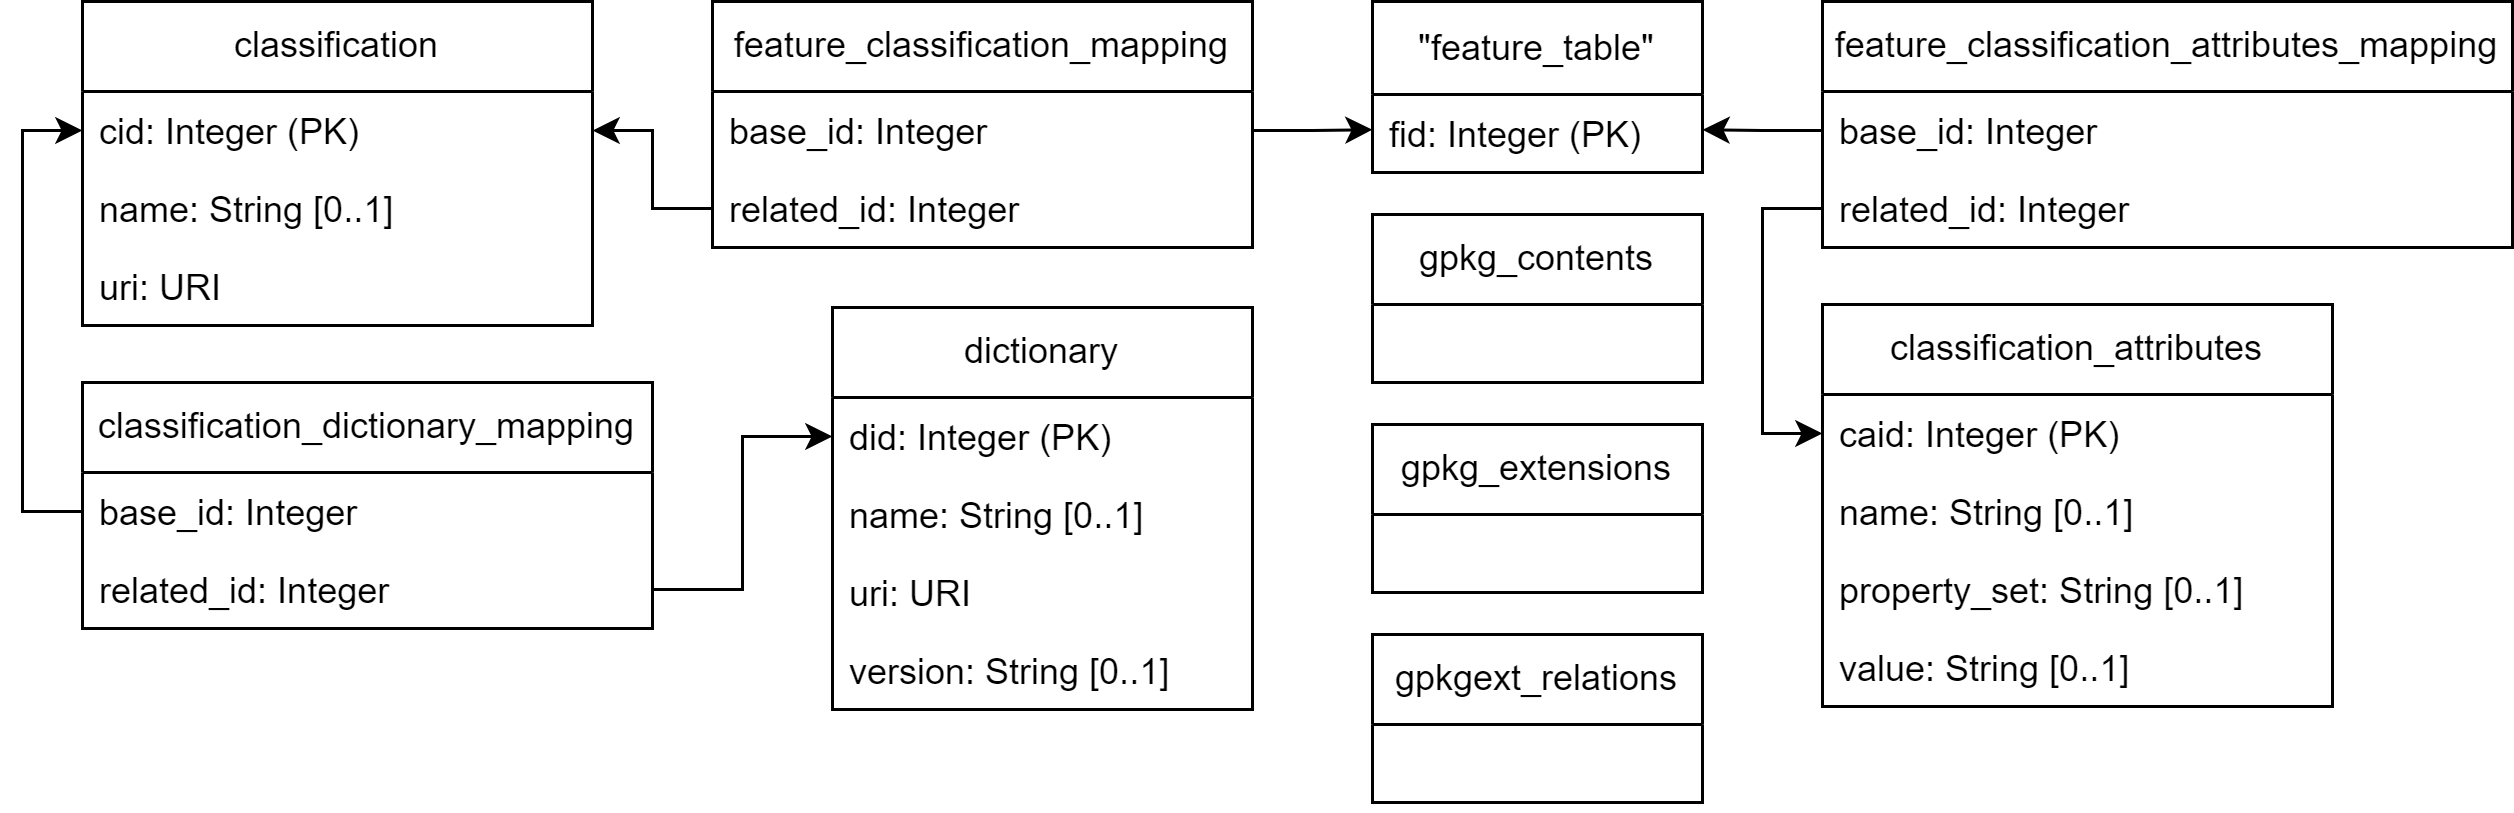

The diagram above was exported from draw.io. Its source (the exported page's mxGraphModel, read from the mxfile embedded in the PNG):
<mxGraphModel dx="1861" dy="511" grid="1" gridSize="10" guides="1" tooltips="1" connect="1" arrows="1" fold="1" page="1" pageScale="1" pageWidth="827" pageHeight="1169" math="0" shadow="0">
  <root>
    <mxCell id="0" />
    <mxCell id="1" parent="0" />
    <mxCell id="2" value="gpkg_extensions" style="swimlane;fontStyle=0;childLayout=stackLayout;horizontal=1;startSize=30;horizontalStack=0;resizeParent=1;resizeParentMax=0;resizeLast=0;collapsible=1;marginBottom=0;whiteSpace=wrap;html=1;" vertex="1" parent="1">
      <mxGeometry x="350" y="781" width="110" height="56" as="geometry" />
    </mxCell>
    <mxCell id="3" value="   " style="text;align=left;verticalAlign=top;spacingLeft=4;spacingRight=4;overflow=hidden;rotatable=0;points=[[0,0.5],[1,0.5]];portConstraint=eastwest;" vertex="1" parent="2">
      <mxGeometry y="30" width="110" height="26" as="geometry" />
    </mxCell>
    <mxCell id="4" value="gpkgext_relations" style="swimlane;fontStyle=0;childLayout=stackLayout;horizontal=1;startSize=30;horizontalStack=0;resizeParent=1;resizeParentMax=0;resizeLast=0;collapsible=1;marginBottom=0;whiteSpace=wrap;html=1;" vertex="1" parent="1">
      <mxGeometry x="350" y="851" width="110" height="56" as="geometry" />
    </mxCell>
    <mxCell id="5" value="   " style="text;align=left;verticalAlign=top;spacingLeft=4;spacingRight=4;overflow=hidden;rotatable=0;points=[[0,0.5],[1,0.5]];portConstraint=eastwest;" vertex="1" parent="4">
      <mxGeometry y="30" width="110" height="26" as="geometry" />
    </mxCell>
    <mxCell id="6" value="gpkg_contents" style="swimlane;fontStyle=0;childLayout=stackLayout;horizontal=1;startSize=30;horizontalStack=0;resizeParent=1;resizeParentMax=0;resizeLast=0;collapsible=1;marginBottom=0;whiteSpace=wrap;html=1;" vertex="1" parent="1">
      <mxGeometry x="350" y="711" width="110" height="56" as="geometry" />
    </mxCell>
    <mxCell id="7" value="   " style="text;align=left;verticalAlign=top;spacingLeft=4;spacingRight=4;overflow=hidden;rotatable=0;points=[[0,0.5],[1,0.5]];portConstraint=eastwest;" vertex="1" parent="6">
      <mxGeometry y="30" width="110" height="26" as="geometry" />
    </mxCell>
    <mxCell id="8" value="classification" style="swimlane;fontStyle=0;childLayout=stackLayout;horizontal=1;startSize=30;horizontalStack=0;resizeParent=1;resizeParentMax=0;resizeLast=0;collapsible=1;marginBottom=0;whiteSpace=wrap;html=1;" vertex="1" parent="1">
      <mxGeometry x="-80" y="640" width="170" height="108" as="geometry" />
    </mxCell>
    <mxCell id="9" value="cid: Integer (PK)" style="text;align=left;verticalAlign=top;spacingLeft=4;spacingRight=4;overflow=hidden;rotatable=0;points=[[0,0.5],[1,0.5]];portConstraint=eastwest;" vertex="1" parent="8">
      <mxGeometry y="30" width="170" height="26" as="geometry" />
    </mxCell>
    <mxCell id="10" value="name: String [0..1]" style="text;align=left;verticalAlign=top;spacingLeft=4;spacingRight=4;overflow=hidden;rotatable=0;points=[[0,0.5],[1,0.5]];portConstraint=eastwest;" vertex="1" parent="8">
      <mxGeometry y="56" width="170" height="26" as="geometry" />
    </mxCell>
    <mxCell id="11" value="uri: URI" style="text;align=left;verticalAlign=top;spacingLeft=4;spacingRight=4;overflow=hidden;rotatable=0;points=[[0,0.5],[1,0.5]];portConstraint=eastwest;rounded=0;shadow=0;html=0;" vertex="1" parent="8">
      <mxGeometry y="82" width="170" height="26" as="geometry" />
    </mxCell>
    <mxCell id="12" style="edgeStyle=orthogonalEdgeStyle;rounded=0;orthogonalLoop=1;jettySize=auto;html=1;exitX=0;exitY=0.5;exitDx=0;exitDy=0;entryX=1;entryY=0.75;entryDx=0;entryDy=0;" edge="1" source="15" target="27" parent="1">
      <mxGeometry relative="1" as="geometry" />
    </mxCell>
    <mxCell id="13" style="edgeStyle=orthogonalEdgeStyle;rounded=0;orthogonalLoop=1;jettySize=auto;html=1;exitX=0;exitY=0.5;exitDx=0;exitDy=0;entryX=0;entryY=0.5;entryDx=0;entryDy=0;" edge="1" source="16" target="18" parent="1">
      <mxGeometry relative="1" as="geometry" />
    </mxCell>
    <mxCell id="14" value="feature_classification_attributes_mapping" style="swimlane;fontStyle=0;childLayout=stackLayout;horizontal=1;startSize=30;horizontalStack=0;resizeParent=1;resizeParentMax=0;resizeLast=0;collapsible=1;marginBottom=0;whiteSpace=wrap;html=1;" vertex="1" parent="1">
      <mxGeometry x="500" y="640" width="230" height="82" as="geometry" />
    </mxCell>
    <mxCell id="15" value="base_id: Integer" style="text;align=left;verticalAlign=top;spacingLeft=4;spacingRight=4;overflow=hidden;rotatable=0;points=[[0,0.5],[1,0.5]];portConstraint=eastwest;" vertex="1" parent="14">
      <mxGeometry y="30" width="230" height="26" as="geometry" />
    </mxCell>
    <mxCell id="16" value="related_id: Integer" style="text;align=left;verticalAlign=top;spacingLeft=4;spacingRight=4;overflow=hidden;rotatable=0;points=[[0,0.5],[1,0.5]];portConstraint=eastwest;" vertex="1" parent="14">
      <mxGeometry y="56" width="230" height="26" as="geometry" />
    </mxCell>
    <mxCell id="17" value="classification_attributes" style="swimlane;fontStyle=0;childLayout=stackLayout;horizontal=1;startSize=30;horizontalStack=0;resizeParent=1;resizeParentMax=0;resizeLast=0;collapsible=1;marginBottom=0;whiteSpace=wrap;html=1;" vertex="1" parent="1">
      <mxGeometry x="500" y="741" width="170" height="134" as="geometry" />
    </mxCell>
    <mxCell id="18" value="caid: Integer (PK)" style="text;align=left;verticalAlign=top;spacingLeft=4;spacingRight=4;overflow=hidden;rotatable=0;points=[[0,0.5],[1,0.5]];portConstraint=eastwest;" vertex="1" parent="17">
      <mxGeometry y="30" width="170" height="26" as="geometry" />
    </mxCell>
    <mxCell id="19" value="name: String [0..1]" style="text;align=left;verticalAlign=top;spacingLeft=4;spacingRight=4;overflow=hidden;rotatable=0;points=[[0,0.5],[1,0.5]];portConstraint=eastwest;" vertex="1" parent="17">
      <mxGeometry y="56" width="170" height="26" as="geometry" />
    </mxCell>
    <mxCell id="20" value="property_set: String [0..1]" style="text;align=left;verticalAlign=top;spacingLeft=4;spacingRight=4;overflow=hidden;rotatable=0;points=[[0,0.5],[1,0.5]];portConstraint=eastwest;rounded=0;shadow=0;html=0;" vertex="1" parent="17">
      <mxGeometry y="82" width="170" height="26" as="geometry" />
    </mxCell>
    <mxCell id="21" value="value: String [0..1]" style="text;align=left;verticalAlign=top;spacingLeft=4;spacingRight=4;overflow=hidden;rotatable=0;points=[[0,0.5],[1,0.5]];portConstraint=eastwest;rounded=0;shadow=0;html=0;" vertex="1" parent="17">
      <mxGeometry y="108" width="170" height="26" as="geometry" />
    </mxCell>
    <mxCell id="22" style="edgeStyle=orthogonalEdgeStyle;rounded=0;orthogonalLoop=1;jettySize=auto;html=1;entryX=0;entryY=0.75;entryDx=0;entryDy=0;exitX=1;exitY=0.5;exitDx=0;exitDy=0;" edge="1" source="25" target="27" parent="1">
      <mxGeometry relative="1" as="geometry" />
    </mxCell>
    <mxCell id="23" style="edgeStyle=orthogonalEdgeStyle;rounded=0;orthogonalLoop=1;jettySize=auto;html=1;exitX=0;exitY=0.5;exitDx=0;exitDy=0;entryX=1;entryY=0.5;entryDx=0;entryDy=0;" edge="1" source="26" target="9" parent="1">
      <mxGeometry relative="1" as="geometry">
        <Array as="points">
          <mxPoint x="110" y="709" />
          <mxPoint x="110" y="683" />
        </Array>
      </mxGeometry>
    </mxCell>
    <mxCell id="24" value="feature_classification_mapping" style="swimlane;fontStyle=0;childLayout=stackLayout;horizontal=1;startSize=30;horizontalStack=0;resizeParent=1;resizeParentMax=0;resizeLast=0;collapsible=1;marginBottom=0;whiteSpace=wrap;html=1;" vertex="1" parent="1">
      <mxGeometry x="130" y="640" width="180" height="82" as="geometry" />
    </mxCell>
    <mxCell id="25" value="base_id: Integer" style="text;align=left;verticalAlign=top;spacingLeft=4;spacingRight=4;overflow=hidden;rotatable=0;points=[[0,0.5],[1,0.5]];portConstraint=eastwest;" vertex="1" parent="24">
      <mxGeometry y="30" width="180" height="26" as="geometry" />
    </mxCell>
    <mxCell id="26" value="related_id: Integer" style="text;align=left;verticalAlign=top;spacingLeft=4;spacingRight=4;overflow=hidden;rotatable=0;points=[[0,0.5],[1,0.5]];portConstraint=eastwest;" vertex="1" parent="24">
      <mxGeometry y="56" width="180" height="26" as="geometry" />
    </mxCell>
    <mxCell id="27" value="&quot;feature_table&quot;" style="swimlane;fontStyle=0;childLayout=stackLayout;horizontal=1;startSize=31;horizontalStack=0;resizeParent=1;resizeParentMax=0;resizeLast=0;collapsible=1;marginBottom=0;whiteSpace=wrap;html=1;" vertex="1" parent="1">
      <mxGeometry x="350" y="640" width="110" height="57" as="geometry" />
    </mxCell>
    <mxCell id="28" value="fid: Integer (PK)" style="text;align=left;verticalAlign=top;spacingLeft=4;spacingRight=4;overflow=hidden;rotatable=0;points=[[0,0.5],[1,0.5]];portConstraint=eastwest;" vertex="1" parent="27">
      <mxGeometry y="31" width="110" height="26" as="geometry" />
    </mxCell>
    <mxCell id="29" value="dictionary" style="swimlane;fontStyle=0;childLayout=stackLayout;horizontal=1;startSize=30;horizontalStack=0;resizeParent=1;resizeParentMax=0;resizeLast=0;collapsible=1;marginBottom=0;whiteSpace=wrap;html=1;" vertex="1" parent="1">
      <mxGeometry x="170" y="742" width="140" height="134" as="geometry" />
    </mxCell>
    <mxCell id="30" value="did: Integer (PK)" style="text;align=left;verticalAlign=top;spacingLeft=4;spacingRight=4;overflow=hidden;rotatable=0;points=[[0,0.5],[1,0.5]];portConstraint=eastwest;" vertex="1" parent="29">
      <mxGeometry y="30" width="140" height="26" as="geometry" />
    </mxCell>
    <mxCell id="31" value="name: String [0..1]" style="text;align=left;verticalAlign=top;spacingLeft=4;spacingRight=4;overflow=hidden;rotatable=0;points=[[0,0.5],[1,0.5]];portConstraint=eastwest;rounded=0;shadow=0;html=0;" vertex="1" parent="29">
      <mxGeometry y="56" width="140" height="26" as="geometry" />
    </mxCell>
    <mxCell id="32" value="uri: URI" style="text;align=left;verticalAlign=top;spacingLeft=4;spacingRight=4;overflow=hidden;rotatable=0;points=[[0,0.5],[1,0.5]];portConstraint=eastwest;rounded=0;shadow=0;html=0;" vertex="1" parent="29">
      <mxGeometry y="82" width="140" height="26" as="geometry" />
    </mxCell>
    <mxCell id="33" value="version: String [0..1]" style="text;align=left;verticalAlign=top;spacingLeft=4;spacingRight=4;overflow=hidden;rotatable=0;points=[[0,0.5],[1,0.5]];portConstraint=eastwest;rounded=0;shadow=0;html=0;" vertex="1" parent="29">
      <mxGeometry y="108" width="140" height="26" as="geometry" />
    </mxCell>
    <mxCell id="34" style="edgeStyle=orthogonalEdgeStyle;rounded=0;orthogonalLoop=1;jettySize=auto;html=1;exitX=1;exitY=0.5;exitDx=0;exitDy=0;entryX=0;entryY=0.5;entryDx=0;entryDy=0;" edge="1" source="38" target="30" parent="1">
      <mxGeometry relative="1" as="geometry">
        <Array as="points">
          <mxPoint x="140" y="836" />
          <mxPoint x="140" y="785" />
        </Array>
      </mxGeometry>
    </mxCell>
    <mxCell id="35" style="edgeStyle=orthogonalEdgeStyle;rounded=0;orthogonalLoop=1;jettySize=auto;html=1;exitX=0;exitY=0.5;exitDx=0;exitDy=0;entryX=0;entryY=0.5;entryDx=0;entryDy=0;" edge="1" source="37" target="9" parent="1">
      <mxGeometry relative="1" as="geometry">
        <Array as="points">
          <mxPoint x="-100" y="810" />
          <mxPoint x="-100" y="683" />
        </Array>
      </mxGeometry>
    </mxCell>
    <mxCell id="36" value="classification_dictionary_mapping" style="swimlane;fontStyle=0;childLayout=stackLayout;horizontal=1;startSize=30;horizontalStack=0;resizeParent=1;resizeParentMax=0;resizeLast=0;collapsible=1;marginBottom=0;whiteSpace=wrap;html=1;" vertex="1" parent="1">
      <mxGeometry x="-80" y="767" width="190" height="82" as="geometry" />
    </mxCell>
    <mxCell id="37" value="base_id: Integer" style="text;align=left;verticalAlign=top;spacingLeft=4;spacingRight=4;overflow=hidden;rotatable=0;points=[[0,0.5],[1,0.5]];portConstraint=eastwest;" vertex="1" parent="36">
      <mxGeometry y="30" width="190" height="26" as="geometry" />
    </mxCell>
    <mxCell id="38" value="related_id: Integer" style="text;align=left;verticalAlign=top;spacingLeft=4;spacingRight=4;overflow=hidden;rotatable=0;points=[[0,0.5],[1,0.5]];portConstraint=eastwest;" vertex="1" parent="36">
      <mxGeometry y="56" width="190" height="26" as="geometry" />
    </mxCell>
  </root>
</mxGraphModel>